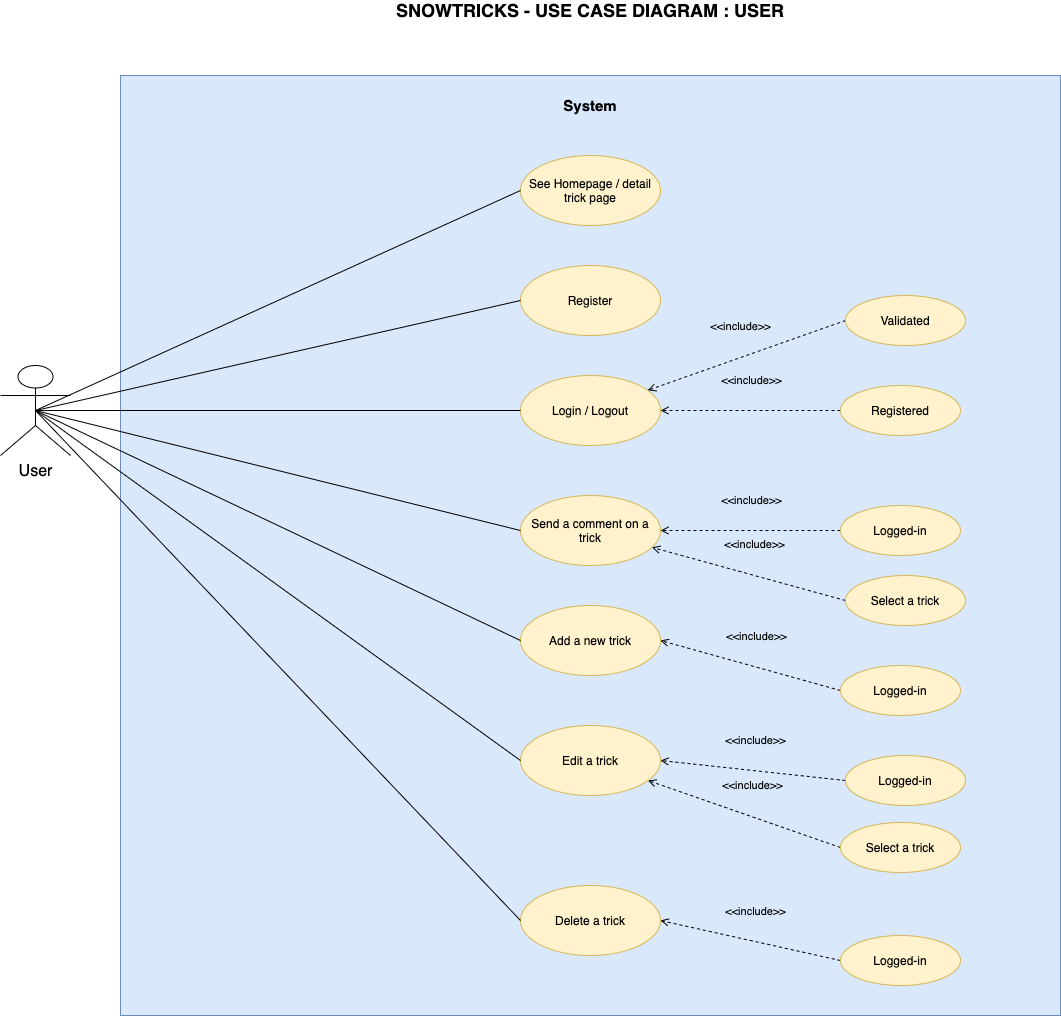

The diagram above was exported from draw.io. Its source (the exported page's mxGraphModel, read from the mxfile embedded in the PNG):
<mxGraphModel dx="1106" dy="822" grid="1" gridSize="10" guides="1" tooltips="1" connect="1" arrows="1" fold="1" page="1" pageScale="1" pageWidth="1169" pageHeight="1654" math="0" shadow="0">
  <root>
    <mxCell id="0" />
    <mxCell id="1" parent="0" />
    <mxCell id="X_Gnph7exm1dj__nspxG-1" value="&lt;font size=&quot;1&quot;&gt;&lt;b style=&quot;font-size: 18px&quot;&gt;SNOWTRICKS - USE CASE DIAGRAM : USER&lt;/b&gt;&lt;/font&gt;" style="text;html=1;strokeColor=none;fillColor=none;align=center;verticalAlign=middle;whiteSpace=wrap;rounded=0;" parent="1" vertex="1">
      <mxGeometry x="330" y="50" width="540" height="10" as="geometry" />
    </mxCell>
    <mxCell id="X_Gnph7exm1dj__nspxG-2" value="" style="whiteSpace=wrap;html=1;aspect=fixed;fillColor=#dae8fc;strokeColor=#6c8ebf;" parent="1" vertex="1">
      <mxGeometry x="130" y="120" width="940" height="940" as="geometry" />
    </mxCell>
    <mxCell id="X_Gnph7exm1dj__nspxG-3" value="&lt;b&gt;&lt;font style=&quot;font-size: 15px&quot;&gt;System&lt;/font&gt;&lt;/b&gt;" style="text;html=1;strokeColor=none;fillColor=none;align=center;verticalAlign=middle;whiteSpace=wrap;rounded=0;" parent="1" vertex="1">
      <mxGeometry x="580" y="140" width="40" height="20" as="geometry" />
    </mxCell>
    <mxCell id="X_Gnph7exm1dj__nspxG-4" value="&lt;font style=&quot;font-size: 16px&quot;&gt;User&lt;/font&gt;" style="shape=umlActor;verticalLabelPosition=bottom;verticalAlign=top;html=1;outlineConnect=0;" parent="1" vertex="1">
      <mxGeometry x="10" y="410" width="70" height="90" as="geometry" />
    </mxCell>
    <mxCell id="X_Gnph7exm1dj__nspxG-7" value="See Homepage / detail trick page" style="ellipse;whiteSpace=wrap;html=1;fillColor=#fff2cc;strokeColor=#d6b656;" parent="1" vertex="1">
      <mxGeometry x="530" y="200" width="140" height="70" as="geometry" />
    </mxCell>
    <mxCell id="X_Gnph7exm1dj__nspxG-8" value="Register" style="ellipse;whiteSpace=wrap;html=1;fillColor=#fff2cc;strokeColor=#d6b656;" parent="1" vertex="1">
      <mxGeometry x="530" y="310" width="140" height="70" as="geometry" />
    </mxCell>
    <mxCell id="X_Gnph7exm1dj__nspxG-9" value="Login / Logout" style="ellipse;whiteSpace=wrap;html=1;fillColor=#fff2cc;strokeColor=#d6b656;" parent="1" vertex="1">
      <mxGeometry x="530" y="420" width="140" height="70" as="geometry" />
    </mxCell>
    <mxCell id="X_Gnph7exm1dj__nspxG-10" value="Send a comment on a trick" style="ellipse;whiteSpace=wrap;html=1;fillColor=#fff2cc;strokeColor=#d6b656;" parent="1" vertex="1">
      <mxGeometry x="530" y="540" width="140" height="70" as="geometry" />
    </mxCell>
    <mxCell id="X_Gnph7exm1dj__nspxG-11" value="Add a new trick" style="ellipse;whiteSpace=wrap;html=1;fillColor=#fff2cc;strokeColor=#d6b656;" parent="1" vertex="1">
      <mxGeometry x="530" y="650" width="140" height="70" as="geometry" />
    </mxCell>
    <mxCell id="X_Gnph7exm1dj__nspxG-12" value="Edit a trick" style="ellipse;whiteSpace=wrap;html=1;fillColor=#fff2cc;strokeColor=#d6b656;" parent="1" vertex="1">
      <mxGeometry x="530" y="770" width="140" height="70" as="geometry" />
    </mxCell>
    <mxCell id="X_Gnph7exm1dj__nspxG-13" value="Delete a trick" style="ellipse;whiteSpace=wrap;html=1;fillColor=#fff2cc;strokeColor=#d6b656;" parent="1" vertex="1">
      <mxGeometry x="530" y="930" width="140" height="70" as="geometry" />
    </mxCell>
    <mxCell id="X_Gnph7exm1dj__nspxG-14" value="&amp;lt;&amp;lt;include&amp;gt;&amp;gt;" style="edgeStyle=none;html=1;endArrow=open;verticalAlign=bottom;dashed=1;labelBackgroundColor=none;entryX=1;entryY=0.5;entryDx=0;entryDy=0;exitX=0;exitY=0.5;exitDx=0;exitDy=0;" parent="1" source="X_Gnph7exm1dj__nspxG-15" target="X_Gnph7exm1dj__nspxG-9" edge="1">
      <mxGeometry x="-0.0056" y="-21" width="160" relative="1" as="geometry">
        <mxPoint x="420" y="530" as="sourcePoint" />
        <mxPoint x="580" y="530" as="targetPoint" />
        <mxPoint as="offset" />
      </mxGeometry>
    </mxCell>
    <mxCell id="X_Gnph7exm1dj__nspxG-15" value="Registered" style="ellipse;whiteSpace=wrap;html=1;fillColor=#fff2cc;strokeColor=#d6b656;" parent="1" vertex="1">
      <mxGeometry x="850" y="430" width="120" height="50" as="geometry" />
    </mxCell>
    <mxCell id="X_Gnph7exm1dj__nspxG-16" value="&amp;lt;&amp;lt;include&amp;gt;&amp;gt;" style="edgeStyle=none;html=1;endArrow=open;verticalAlign=bottom;dashed=1;labelBackgroundColor=none;exitX=0;exitY=0.5;exitDx=0;exitDy=0;entryX=1;entryY=0.5;entryDx=0;entryDy=0;" parent="1" source="X_Gnph7exm1dj__nspxG-17" target="X_Gnph7exm1dj__nspxG-10" edge="1">
      <mxGeometry x="-0.0056" y="-21" width="160" relative="1" as="geometry">
        <mxPoint x="430" y="640" as="sourcePoint" />
        <mxPoint x="680" y="565" as="targetPoint" />
        <mxPoint as="offset" />
      </mxGeometry>
    </mxCell>
    <mxCell id="X_Gnph7exm1dj__nspxG-17" value="Logged-in" style="ellipse;whiteSpace=wrap;html=1;fillColor=#fff2cc;strokeColor=#d6b656;" parent="1" vertex="1">
      <mxGeometry x="850" y="550" width="120" height="50" as="geometry" />
    </mxCell>
    <mxCell id="X_Gnph7exm1dj__nspxG-18" value="&amp;lt;&amp;lt;include&amp;gt;&amp;gt;" style="edgeStyle=none;html=1;endArrow=open;verticalAlign=bottom;dashed=1;labelBackgroundColor=none;exitX=0;exitY=0.5;exitDx=0;exitDy=0;" parent="1" source="X_Gnph7exm1dj__nspxG-19" target="X_Gnph7exm1dj__nspxG-10" edge="1">
      <mxGeometry x="-0.0056" y="-21" width="160" relative="1" as="geometry">
        <mxPoint x="440" y="665" as="sourcePoint" />
        <mxPoint x="670" y="550" as="targetPoint" />
        <mxPoint as="offset" />
      </mxGeometry>
    </mxCell>
    <mxCell id="X_Gnph7exm1dj__nspxG-19" value="Select a trick" style="ellipse;whiteSpace=wrap;html=1;fillColor=#fff2cc;strokeColor=#d6b656;" parent="1" vertex="1">
      <mxGeometry x="855" y="620" width="120" height="50" as="geometry" />
    </mxCell>
    <mxCell id="X_Gnph7exm1dj__nspxG-20" value="&amp;lt;&amp;lt;include&amp;gt;&amp;gt;" style="edgeStyle=none;html=1;endArrow=open;verticalAlign=bottom;dashed=1;labelBackgroundColor=none;entryX=1;entryY=0.5;entryDx=0;entryDy=0;exitX=0;exitY=0.5;exitDx=0;exitDy=0;" parent="1" source="X_Gnph7exm1dj__nspxG-21" target="X_Gnph7exm1dj__nspxG-11" edge="1">
      <mxGeometry x="-0.0056" y="-21" width="160" relative="1" as="geometry">
        <mxPoint x="450" y="755" as="sourcePoint" />
        <mxPoint x="700" y="680" as="targetPoint" />
        <mxPoint as="offset" />
      </mxGeometry>
    </mxCell>
    <mxCell id="X_Gnph7exm1dj__nspxG-21" value="Logged-in" style="ellipse;whiteSpace=wrap;html=1;fillColor=#fff2cc;strokeColor=#d6b656;" parent="1" vertex="1">
      <mxGeometry x="850" y="710" width="120" height="50" as="geometry" />
    </mxCell>
    <mxCell id="X_Gnph7exm1dj__nspxG-22" value="&amp;lt;&amp;lt;include&amp;gt;&amp;gt;" style="edgeStyle=none;html=1;endArrow=open;verticalAlign=bottom;dashed=1;labelBackgroundColor=none;entryX=1;entryY=0.5;entryDx=0;entryDy=0;exitX=0;exitY=0.5;exitDx=0;exitDy=0;" parent="1" source="X_Gnph7exm1dj__nspxG-23" target="X_Gnph7exm1dj__nspxG-12" edge="1">
      <mxGeometry x="-0.0056" y="-21" width="160" relative="1" as="geometry">
        <mxPoint x="470" y="825" as="sourcePoint" />
        <mxPoint x="720" y="750" as="targetPoint" />
        <mxPoint as="offset" />
      </mxGeometry>
    </mxCell>
    <mxCell id="X_Gnph7exm1dj__nspxG-23" value="Logged-in" style="ellipse;whiteSpace=wrap;html=1;fillColor=#fff2cc;strokeColor=#d6b656;" parent="1" vertex="1">
      <mxGeometry x="855" y="800" width="120" height="50" as="geometry" />
    </mxCell>
    <mxCell id="X_Gnph7exm1dj__nspxG-24" value="&amp;lt;&amp;lt;include&amp;gt;&amp;gt;" style="edgeStyle=none;html=1;endArrow=open;verticalAlign=bottom;dashed=1;labelBackgroundColor=none;exitX=0;exitY=0.5;exitDx=0;exitDy=0;" parent="1" source="X_Gnph7exm1dj__nspxG-25" target="X_Gnph7exm1dj__nspxG-12" edge="1">
      <mxGeometry x="-0.0056" y="-21" width="160" relative="1" as="geometry">
        <mxPoint x="470" y="892.5" as="sourcePoint" />
        <mxPoint x="720" y="817.5" as="targetPoint" />
        <mxPoint as="offset" />
      </mxGeometry>
    </mxCell>
    <mxCell id="X_Gnph7exm1dj__nspxG-25" value="Select a trick" style="ellipse;whiteSpace=wrap;html=1;fillColor=#fff2cc;strokeColor=#d6b656;" parent="1" vertex="1">
      <mxGeometry x="850" y="867" width="120" height="50" as="geometry" />
    </mxCell>
    <mxCell id="X_Gnph7exm1dj__nspxG-28" value="&amp;lt;&amp;lt;include&amp;gt;&amp;gt;" style="edgeStyle=none;html=1;endArrow=open;verticalAlign=bottom;dashed=1;labelBackgroundColor=none;entryX=1;entryY=0.5;entryDx=0;entryDy=0;exitX=0;exitY=0.5;exitDx=0;exitDy=0;" parent="1" source="X_Gnph7exm1dj__nspxG-29" target="X_Gnph7exm1dj__nspxG-13" edge="1">
      <mxGeometry x="-0.0056" y="-21" width="160" relative="1" as="geometry">
        <mxPoint x="420" y="975" as="sourcePoint" />
        <mxPoint x="670" y="900" as="targetPoint" />
        <mxPoint as="offset" />
      </mxGeometry>
    </mxCell>
    <mxCell id="X_Gnph7exm1dj__nspxG-29" value="Logged-in" style="ellipse;whiteSpace=wrap;html=1;fillColor=#fff2cc;strokeColor=#d6b656;" parent="1" vertex="1">
      <mxGeometry x="850" y="980" width="120" height="50" as="geometry" />
    </mxCell>
    <mxCell id="X_Gnph7exm1dj__nspxG-30" value="" style="endArrow=none;html=1;exitX=0;exitY=0.5;exitDx=0;exitDy=0;entryX=0.5;entryY=0.5;entryDx=0;entryDy=0;entryPerimeter=0;" parent="1" source="X_Gnph7exm1dj__nspxG-7" target="X_Gnph7exm1dj__nspxG-4" edge="1">
      <mxGeometry width="50" height="50" relative="1" as="geometry">
        <mxPoint x="380" y="640" as="sourcePoint" />
        <mxPoint x="430" y="590" as="targetPoint" />
      </mxGeometry>
    </mxCell>
    <mxCell id="X_Gnph7exm1dj__nspxG-31" value="" style="endArrow=none;html=1;entryX=0;entryY=0.5;entryDx=0;entryDy=0;exitX=0.5;exitY=0.5;exitDx=0;exitDy=0;exitPerimeter=0;" parent="1" source="X_Gnph7exm1dj__nspxG-4" target="X_Gnph7exm1dj__nspxG-8" edge="1">
      <mxGeometry width="50" height="50" relative="1" as="geometry">
        <mxPoint x="380" y="640" as="sourcePoint" />
        <mxPoint x="430" y="590" as="targetPoint" />
      </mxGeometry>
    </mxCell>
    <mxCell id="X_Gnph7exm1dj__nspxG-32" value="" style="endArrow=none;html=1;entryX=0;entryY=0.5;entryDx=0;entryDy=0;exitX=0.5;exitY=0.5;exitDx=0;exitDy=0;exitPerimeter=0;" parent="1" source="X_Gnph7exm1dj__nspxG-4" target="X_Gnph7exm1dj__nspxG-9" edge="1">
      <mxGeometry width="50" height="50" relative="1" as="geometry">
        <mxPoint x="380" y="640" as="sourcePoint" />
        <mxPoint x="430" y="590" as="targetPoint" />
      </mxGeometry>
    </mxCell>
    <mxCell id="X_Gnph7exm1dj__nspxG-33" value="" style="endArrow=none;html=1;entryX=0;entryY=0.5;entryDx=0;entryDy=0;exitX=0.5;exitY=0.5;exitDx=0;exitDy=0;exitPerimeter=0;" parent="1" source="X_Gnph7exm1dj__nspxG-4" target="X_Gnph7exm1dj__nspxG-10" edge="1">
      <mxGeometry width="50" height="50" relative="1" as="geometry">
        <mxPoint x="380" y="640" as="sourcePoint" />
        <mxPoint x="430" y="590" as="targetPoint" />
      </mxGeometry>
    </mxCell>
    <mxCell id="X_Gnph7exm1dj__nspxG-34" value="" style="endArrow=none;html=1;entryX=0;entryY=0.5;entryDx=0;entryDy=0;exitX=0.5;exitY=0.5;exitDx=0;exitDy=0;exitPerimeter=0;" parent="1" source="X_Gnph7exm1dj__nspxG-4" target="X_Gnph7exm1dj__nspxG-11" edge="1">
      <mxGeometry width="50" height="50" relative="1" as="geometry">
        <mxPoint x="380" y="640" as="sourcePoint" />
        <mxPoint x="430" y="590" as="targetPoint" />
      </mxGeometry>
    </mxCell>
    <mxCell id="X_Gnph7exm1dj__nspxG-35" value="" style="endArrow=none;html=1;entryX=0;entryY=0.5;entryDx=0;entryDy=0;exitX=0.5;exitY=0.5;exitDx=0;exitDy=0;exitPerimeter=0;" parent="1" source="X_Gnph7exm1dj__nspxG-4" target="X_Gnph7exm1dj__nspxG-12" edge="1">
      <mxGeometry width="50" height="50" relative="1" as="geometry">
        <mxPoint x="380" y="640" as="sourcePoint" />
        <mxPoint x="430" y="590" as="targetPoint" />
      </mxGeometry>
    </mxCell>
    <mxCell id="X_Gnph7exm1dj__nspxG-36" value="" style="endArrow=none;html=1;entryX=0;entryY=0.5;entryDx=0;entryDy=0;exitX=0.5;exitY=0.5;exitDx=0;exitDy=0;exitPerimeter=0;" parent="1" source="X_Gnph7exm1dj__nspxG-4" target="X_Gnph7exm1dj__nspxG-13" edge="1">
      <mxGeometry width="50" height="50" relative="1" as="geometry">
        <mxPoint x="380" y="640" as="sourcePoint" />
        <mxPoint x="430" y="590" as="targetPoint" />
      </mxGeometry>
    </mxCell>
    <mxCell id="h3lj4BMNTGxcf8qN9Hmy-1" value="&amp;lt;&amp;lt;include&amp;gt;&amp;gt;" style="edgeStyle=none;html=1;endArrow=open;verticalAlign=bottom;dashed=1;labelBackgroundColor=none;exitX=0;exitY=0.5;exitDx=0;exitDy=0;" edge="1" parent="1" source="h3lj4BMNTGxcf8qN9Hmy-2" target="X_Gnph7exm1dj__nspxG-9">
      <mxGeometry x="-0.0056" y="-21" width="160" relative="1" as="geometry">
        <mxPoint x="425" y="440" as="sourcePoint" />
        <mxPoint x="675" y="365" as="targetPoint" />
        <mxPoint as="offset" />
      </mxGeometry>
    </mxCell>
    <mxCell id="h3lj4BMNTGxcf8qN9Hmy-2" value="Validated" style="ellipse;whiteSpace=wrap;html=1;fillColor=#fff2cc;strokeColor=#d6b656;" vertex="1" parent="1">
      <mxGeometry x="855" y="340" width="120" height="50" as="geometry" />
    </mxCell>
  </root>
</mxGraphModel>